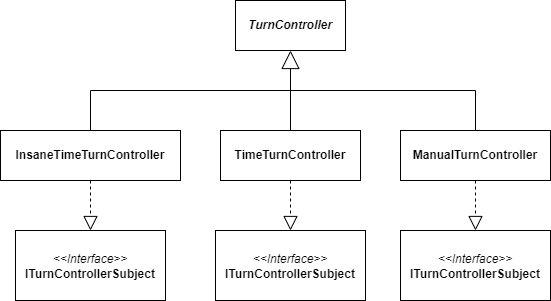

The diagram above was exported from draw.io. Its source (the exported page's mxGraphModel, read from the mxfile embedded in the PNG):
<mxGraphModel dx="1291" dy="716" grid="1" gridSize="10" guides="1" tooltips="1" connect="1" arrows="1" fold="1" page="1" pageScale="1" pageWidth="827" pageHeight="1169" math="0" shadow="0">
  <root>
    <mxCell id="0" />
    <mxCell id="1" parent="0" />
    <mxCell id="kKDorfiOJEgANrS4Iflp-76" value="&lt;p style=&quot;margin:0px;margin-top:4px;text-align:center;&quot;&gt;&lt;br&gt;&lt;b style=&quot;&quot;&gt;InsaneTimeTurnController&lt;/b&gt;&lt;/p&gt;" style="verticalAlign=top;align=left;overflow=fill;fontSize=12;fontFamily=Helvetica;html=1;fontColor=none;" parent="1" vertex="1">
      <mxGeometry x="10" y="210" width="180" height="50" as="geometry" />
    </mxCell>
    <mxCell id="kKDorfiOJEgANrS4Iflp-79" value="" style="endArrow=none;html=1;rounded=0;fontColor=none;exitX=0.5;exitY=0;exitDx=0;exitDy=0;" parent="1" source="kKDorfiOJEgANrS4Iflp-76" edge="1">
      <mxGeometry width="50" height="50" relative="1" as="geometry">
        <mxPoint x="80" y="190" as="sourcePoint" />
        <mxPoint x="100" y="170" as="targetPoint" />
      </mxGeometry>
    </mxCell>
    <mxCell id="kKDorfiOJEgANrS4Iflp-83" value="&lt;p style=&quot;margin:0px;margin-top:4px;text-align:center;&quot;&gt;&lt;br&gt;&lt;b style=&quot;&quot;&gt;TimeTurnController&lt;/b&gt;&lt;/p&gt;" style="verticalAlign=top;align=left;overflow=fill;fontSize=12;fontFamily=Helvetica;html=1;fontColor=none;" parent="1" vertex="1">
      <mxGeometry x="230" y="210" width="140" height="50" as="geometry" />
    </mxCell>
    <mxCell id="kKDorfiOJEgANrS4Iflp-84" value="" style="endArrow=none;html=1;rounded=0;fontColor=none;exitX=0.5;exitY=0;exitDx=0;exitDy=0;" parent="1" source="kKDorfiOJEgANrS4Iflp-83" edge="1">
      <mxGeometry width="50" height="50" relative="1" as="geometry">
        <mxPoint x="300" y="190" as="sourcePoint" />
        <mxPoint x="300" y="170" as="targetPoint" />
      </mxGeometry>
    </mxCell>
    <mxCell id="kKDorfiOJEgANrS4Iflp-85" value="&lt;p style=&quot;margin:0px;margin-top:4px;text-align:center;&quot;&gt;&lt;br&gt;&lt;b style=&quot;&quot;&gt;ManualTurnController&lt;/b&gt;&lt;/p&gt;" style="verticalAlign=top;align=left;overflow=fill;fontSize=12;fontFamily=Helvetica;html=1;fontColor=none;" parent="1" vertex="1">
      <mxGeometry x="410" y="210" width="150" height="50" as="geometry" />
    </mxCell>
    <mxCell id="kKDorfiOJEgANrS4Iflp-86" value="" style="endArrow=none;html=1;rounded=0;fontColor=none;exitX=0.5;exitY=0;exitDx=0;exitDy=0;" parent="1" source="kKDorfiOJEgANrS4Iflp-85" edge="1">
      <mxGeometry width="50" height="50" relative="1" as="geometry">
        <mxPoint x="480" y="190" as="sourcePoint" />
        <mxPoint x="485" y="170" as="targetPoint" />
      </mxGeometry>
    </mxCell>
    <mxCell id="kKDorfiOJEgANrS4Iflp-87" value="" style="endArrow=none;html=1;rounded=0;fontColor=none;" parent="1" edge="1">
      <mxGeometry width="50" height="50" relative="1" as="geometry">
        <mxPoint x="100" y="170" as="sourcePoint" />
        <mxPoint x="485" y="170" as="targetPoint" />
      </mxGeometry>
    </mxCell>
    <mxCell id="kKDorfiOJEgANrS4Iflp-88" value="&lt;p style=&quot;margin:0px;margin-top:4px;text-align:center;&quot;&gt;&lt;br&gt;&lt;b style=&quot;&quot;&gt;&lt;i&gt;TurnController&lt;/i&gt;&lt;/b&gt;&lt;/p&gt;" style="verticalAlign=top;align=left;overflow=fill;fontSize=12;fontFamily=Helvetica;html=1;fontColor=none;" parent="1" vertex="1">
      <mxGeometry x="245" y="80" width="110" height="50" as="geometry" />
    </mxCell>
    <mxCell id="kKDorfiOJEgANrS4Iflp-90" value="Extends" style="endArrow=block;endSize=16;endFill=0;html=1;rounded=0;fontColor=none;noLabel=1;labelBackgroundColor=none;entryX=0.5;entryY=1;entryDx=0;entryDy=0;" parent="1" target="kKDorfiOJEgANrS4Iflp-88" edge="1">
      <mxGeometry width="160" relative="1" as="geometry">
        <mxPoint x="300" y="170" as="sourcePoint" />
        <mxPoint x="520" y="150" as="targetPoint" />
      </mxGeometry>
    </mxCell>
    <mxCell id="1DbrAKeug50ND50t9OVL-3" value="&lt;p style=&quot;margin:0px;margin-top:4px;text-align:center;&quot;&gt;&lt;i&gt;&lt;br&gt;&lt;/i&gt;&lt;/p&gt;&lt;p style=&quot;margin:0px;margin-top:4px;text-align:center;&quot;&gt;&lt;i&gt;&amp;lt;&amp;lt;Interface&amp;gt;&amp;gt;&lt;/i&gt;&lt;br&gt;&lt;b&gt;ITurnControllerSubject&lt;/b&gt;&lt;/p&gt;" style="verticalAlign=top;align=left;overflow=fill;fontSize=12;fontFamily=Helvetica;html=1;" vertex="1" parent="1">
      <mxGeometry x="25" y="310" width="150" height="70" as="geometry" />
    </mxCell>
    <mxCell id="1DbrAKeug50ND50t9OVL-4" value="&lt;p style=&quot;margin:0px;margin-top:4px;text-align:center;&quot;&gt;&lt;i&gt;&lt;br&gt;&lt;/i&gt;&lt;/p&gt;&lt;p style=&quot;margin:0px;margin-top:4px;text-align:center;&quot;&gt;&lt;i&gt;&amp;lt;&amp;lt;Interface&amp;gt;&amp;gt;&lt;/i&gt;&lt;br&gt;&lt;b&gt;ITurnControllerSubject&lt;/b&gt;&lt;/p&gt;" style="verticalAlign=top;align=left;overflow=fill;fontSize=12;fontFamily=Helvetica;html=1;" vertex="1" parent="1">
      <mxGeometry x="225" y="310" width="150" height="70" as="geometry" />
    </mxCell>
    <mxCell id="1DbrAKeug50ND50t9OVL-5" value="&lt;p style=&quot;margin:0px;margin-top:4px;text-align:center;&quot;&gt;&lt;i&gt;&lt;br&gt;&lt;/i&gt;&lt;/p&gt;&lt;p style=&quot;margin:0px;margin-top:4px;text-align:center;&quot;&gt;&lt;i&gt;&amp;lt;&amp;lt;Interface&amp;gt;&amp;gt;&lt;/i&gt;&lt;br&gt;&lt;b&gt;ITurnControllerSubject&lt;/b&gt;&lt;/p&gt;" style="verticalAlign=top;align=left;overflow=fill;fontSize=12;fontFamily=Helvetica;html=1;" vertex="1" parent="1">
      <mxGeometry x="410" y="310" width="150" height="70" as="geometry" />
    </mxCell>
    <mxCell id="1DbrAKeug50ND50t9OVL-9" value="" style="endArrow=block;dashed=1;endFill=0;endSize=12;html=1;rounded=0;exitX=0.5;exitY=1;exitDx=0;exitDy=0;entryX=0.5;entryY=0;entryDx=0;entryDy=0;" edge="1" parent="1" source="kKDorfiOJEgANrS4Iflp-76" target="1DbrAKeug50ND50t9OVL-3">
      <mxGeometry width="160" relative="1" as="geometry">
        <mxPoint x="170" y="490" as="sourcePoint" />
        <mxPoint x="170" y="440" as="targetPoint" />
      </mxGeometry>
    </mxCell>
    <mxCell id="1DbrAKeug50ND50t9OVL-10" value="" style="endArrow=block;dashed=1;endFill=0;endSize=12;html=1;rounded=0;exitX=0.5;exitY=1;exitDx=0;exitDy=0;entryX=0.5;entryY=0;entryDx=0;entryDy=0;" edge="1" parent="1" source="kKDorfiOJEgANrS4Iflp-83" target="1DbrAKeug50ND50t9OVL-4">
      <mxGeometry width="160" relative="1" as="geometry">
        <mxPoint x="1030" y="140" as="sourcePoint" />
        <mxPoint x="1030" y="90" as="targetPoint" />
      </mxGeometry>
    </mxCell>
    <mxCell id="1DbrAKeug50ND50t9OVL-11" value="" style="endArrow=block;dashed=1;endFill=0;endSize=12;html=1;rounded=0;exitX=0.5;exitY=1;exitDx=0;exitDy=0;entryX=0.5;entryY=0;entryDx=0;entryDy=0;" edge="1" parent="1" source="kKDorfiOJEgANrS4Iflp-85" target="1DbrAKeug50ND50t9OVL-5">
      <mxGeometry width="160" relative="1" as="geometry">
        <mxPoint x="1040" y="150" as="sourcePoint" />
        <mxPoint x="1040" y="100" as="targetPoint" />
      </mxGeometry>
    </mxCell>
  </root>
</mxGraphModel>